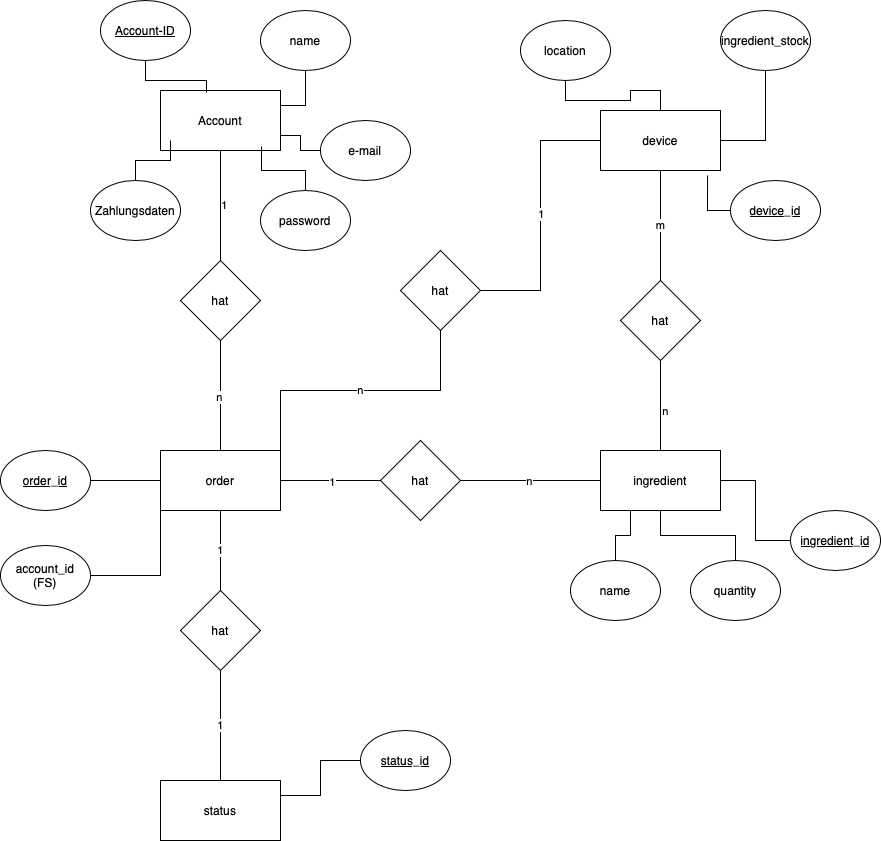

The diagram above was exported from draw.io. Its source (the exported page's mxGraphModel, read from the mxfile embedded in the PNG):
<mxGraphModel dx="1781" dy="527" grid="1" gridSize="10" guides="1" tooltips="1" connect="1" arrows="1" fold="1" page="1" pageScale="1" pageWidth="827" pageHeight="1169" math="0" shadow="0">
  <root>
    <mxCell id="0" />
    <mxCell id="1" parent="0" />
    <mxCell id="bUs_kkfiY3RtIYZjpSvf-41" style="edgeStyle=orthogonalEdgeStyle;rounded=0;orthogonalLoop=1;jettySize=auto;html=1;exitX=1;exitY=0.25;exitDx=0;exitDy=0;endArrow=none;endFill=0;" edge="1" parent="1" source="bUs_kkfiY3RtIYZjpSvf-1" target="bUs_kkfiY3RtIYZjpSvf-40">
      <mxGeometry relative="1" as="geometry" />
    </mxCell>
    <mxCell id="bUs_kkfiY3RtIYZjpSvf-1" value="status" style="rounded=0;whiteSpace=wrap;html=1;" vertex="1" parent="1">
      <mxGeometry x="80" y="790" width="120" height="60" as="geometry" />
    </mxCell>
    <mxCell id="bUs_kkfiY3RtIYZjpSvf-28" value="m" style="edgeStyle=orthogonalEdgeStyle;rounded=0;orthogonalLoop=1;jettySize=auto;html=1;endArrow=none;endFill=0;" edge="1" parent="1" source="bUs_kkfiY3RtIYZjpSvf-2" target="bUs_kkfiY3RtIYZjpSvf-27">
      <mxGeometry relative="1" as="geometry" />
    </mxCell>
    <mxCell id="bUs_kkfiY3RtIYZjpSvf-2" value="device" style="rounded=0;whiteSpace=wrap;html=1;" vertex="1" parent="1">
      <mxGeometry x="520" y="120" width="120" height="60" as="geometry" />
    </mxCell>
    <mxCell id="bUs_kkfiY3RtIYZjpSvf-3" value="ingredient" style="rounded=0;whiteSpace=wrap;html=1;" vertex="1" parent="1">
      <mxGeometry x="520" y="460" width="120" height="60" as="geometry" />
    </mxCell>
    <mxCell id="bUs_kkfiY3RtIYZjpSvf-18" style="edgeStyle=orthogonalEdgeStyle;rounded=0;orthogonalLoop=1;jettySize=auto;html=1;entryX=0.5;entryY=0;entryDx=0;entryDy=0;endArrow=none;endFill=0;" edge="1" parent="1" source="bUs_kkfiY3RtIYZjpSvf-4" target="bUs_kkfiY3RtIYZjpSvf-17">
      <mxGeometry relative="1" as="geometry" />
    </mxCell>
    <mxCell id="bUs_kkfiY3RtIYZjpSvf-21" value="1" style="edgeLabel;html=1;align=center;verticalAlign=middle;resizable=0;points=[];" vertex="1" connectable="0" parent="bUs_kkfiY3RtIYZjpSvf-18">
      <mxGeometry x="-0.0222" y="3" relative="1" as="geometry">
        <mxPoint as="offset" />
      </mxGeometry>
    </mxCell>
    <mxCell id="bUs_kkfiY3RtIYZjpSvf-4" value="Account" style="rounded=0;whiteSpace=wrap;html=1;" vertex="1" parent="1">
      <mxGeometry x="80" y="100" width="120" height="60" as="geometry" />
    </mxCell>
    <mxCell id="bUs_kkfiY3RtIYZjpSvf-23" style="edgeStyle=orthogonalEdgeStyle;rounded=0;orthogonalLoop=1;jettySize=auto;html=1;entryX=0;entryY=0.5;entryDx=0;entryDy=0;endArrow=none;endFill=0;" edge="1" parent="1" source="bUs_kkfiY3RtIYZjpSvf-5" target="bUs_kkfiY3RtIYZjpSvf-22">
      <mxGeometry relative="1" as="geometry" />
    </mxCell>
    <mxCell id="bUs_kkfiY3RtIYZjpSvf-26" value="1" style="edgeLabel;html=1;align=center;verticalAlign=middle;resizable=0;points=[];" vertex="1" connectable="0" parent="bUs_kkfiY3RtIYZjpSvf-23">
      <mxGeometry x="0.0286" y="-1" relative="1" as="geometry">
        <mxPoint as="offset" />
      </mxGeometry>
    </mxCell>
    <mxCell id="bUs_kkfiY3RtIYZjpSvf-32" value="1" style="edgeStyle=orthogonalEdgeStyle;rounded=0;orthogonalLoop=1;jettySize=auto;html=1;exitX=0.5;exitY=1;exitDx=0;exitDy=0;endArrow=none;endFill=0;" edge="1" parent="1" source="bUs_kkfiY3RtIYZjpSvf-5" target="bUs_kkfiY3RtIYZjpSvf-31">
      <mxGeometry relative="1" as="geometry" />
    </mxCell>
    <mxCell id="bUs_kkfiY3RtIYZjpSvf-43" value="" style="edgeStyle=orthogonalEdgeStyle;rounded=0;orthogonalLoop=1;jettySize=auto;html=1;endArrow=none;endFill=0;" edge="1" parent="1" source="bUs_kkfiY3RtIYZjpSvf-5" target="bUs_kkfiY3RtIYZjpSvf-42">
      <mxGeometry relative="1" as="geometry" />
    </mxCell>
    <mxCell id="bUs_kkfiY3RtIYZjpSvf-48" value="n" style="edgeStyle=orthogonalEdgeStyle;rounded=0;orthogonalLoop=1;jettySize=auto;html=1;exitX=1;exitY=0;exitDx=0;exitDy=0;endArrow=none;endFill=0;" edge="1" parent="1" source="bUs_kkfiY3RtIYZjpSvf-5" target="bUs_kkfiY3RtIYZjpSvf-47">
      <mxGeometry relative="1" as="geometry" />
    </mxCell>
    <mxCell id="bUs_kkfiY3RtIYZjpSvf-5" value="order" style="rounded=0;whiteSpace=wrap;html=1;" vertex="1" parent="1">
      <mxGeometry x="80" y="460" width="120" height="60" as="geometry" />
    </mxCell>
    <mxCell id="bUs_kkfiY3RtIYZjpSvf-6" value="&lt;u&gt;Account-ID&lt;/u&gt;" style="ellipse;whiteSpace=wrap;html=1;" vertex="1" parent="1">
      <mxGeometry x="20" y="10" width="90" height="60" as="geometry" />
    </mxCell>
    <mxCell id="bUs_kkfiY3RtIYZjpSvf-16" style="edgeStyle=orthogonalEdgeStyle;rounded=0;orthogonalLoop=1;jettySize=auto;html=1;entryX=1;entryY=0.75;entryDx=0;entryDy=0;endArrow=none;endFill=0;" edge="1" parent="1" source="bUs_kkfiY3RtIYZjpSvf-8" target="bUs_kkfiY3RtIYZjpSvf-4">
      <mxGeometry relative="1" as="geometry" />
    </mxCell>
    <mxCell id="bUs_kkfiY3RtIYZjpSvf-8" value="e-mail" style="ellipse;whiteSpace=wrap;html=1;" vertex="1" parent="1">
      <mxGeometry x="240" y="130" width="90" height="60" as="geometry" />
    </mxCell>
    <mxCell id="bUs_kkfiY3RtIYZjpSvf-9" value="Zahlungsdaten" style="ellipse;whiteSpace=wrap;html=1;" vertex="1" parent="1">
      <mxGeometry x="10" y="190" width="90" height="60" as="geometry" />
    </mxCell>
    <mxCell id="bUs_kkfiY3RtIYZjpSvf-15" style="edgeStyle=orthogonalEdgeStyle;rounded=0;orthogonalLoop=1;jettySize=auto;html=1;entryX=1;entryY=0.25;entryDx=0;entryDy=0;endArrow=none;endFill=0;" edge="1" parent="1" source="bUs_kkfiY3RtIYZjpSvf-10" target="bUs_kkfiY3RtIYZjpSvf-4">
      <mxGeometry relative="1" as="geometry" />
    </mxCell>
    <mxCell id="bUs_kkfiY3RtIYZjpSvf-10" value="name" style="ellipse;whiteSpace=wrap;html=1;" vertex="1" parent="1">
      <mxGeometry x="180" y="20" width="90" height="60" as="geometry" />
    </mxCell>
    <mxCell id="bUs_kkfiY3RtIYZjpSvf-13" style="edgeStyle=orthogonalEdgeStyle;rounded=0;orthogonalLoop=1;jettySize=auto;html=1;entryX=0.083;entryY=0.833;entryDx=0;entryDy=0;entryPerimeter=0;curved=0;endArrow=none;endFill=0;" edge="1" parent="1" source="bUs_kkfiY3RtIYZjpSvf-9" target="bUs_kkfiY3RtIYZjpSvf-4">
      <mxGeometry relative="1" as="geometry" />
    </mxCell>
    <mxCell id="bUs_kkfiY3RtIYZjpSvf-14" style="edgeStyle=orthogonalEdgeStyle;rounded=0;orthogonalLoop=1;jettySize=auto;html=1;entryX=0.383;entryY=0.033;entryDx=0;entryDy=0;entryPerimeter=0;endArrow=none;endFill=0;" edge="1" parent="1" source="bUs_kkfiY3RtIYZjpSvf-6" target="bUs_kkfiY3RtIYZjpSvf-4">
      <mxGeometry relative="1" as="geometry" />
    </mxCell>
    <mxCell id="bUs_kkfiY3RtIYZjpSvf-19" value="" style="edgeStyle=orthogonalEdgeStyle;rounded=0;orthogonalLoop=1;jettySize=auto;html=1;endArrow=none;endFill=0;" edge="1" parent="1" source="bUs_kkfiY3RtIYZjpSvf-17" target="bUs_kkfiY3RtIYZjpSvf-5">
      <mxGeometry relative="1" as="geometry" />
    </mxCell>
    <mxCell id="bUs_kkfiY3RtIYZjpSvf-20" value="n" style="edgeLabel;html=1;align=center;verticalAlign=middle;resizable=0;points=[];" vertex="1" connectable="0" parent="bUs_kkfiY3RtIYZjpSvf-19">
      <mxGeometry x="0.025" y="-2" relative="1" as="geometry">
        <mxPoint as="offset" />
      </mxGeometry>
    </mxCell>
    <mxCell id="bUs_kkfiY3RtIYZjpSvf-17" value="hat" style="rhombus;whiteSpace=wrap;html=1;" vertex="1" parent="1">
      <mxGeometry x="100" y="270" width="80" height="80" as="geometry" />
    </mxCell>
    <mxCell id="bUs_kkfiY3RtIYZjpSvf-24" style="edgeStyle=orthogonalEdgeStyle;rounded=0;orthogonalLoop=1;jettySize=auto;html=1;endArrow=none;endFill=0;" edge="1" parent="1" source="bUs_kkfiY3RtIYZjpSvf-22" target="bUs_kkfiY3RtIYZjpSvf-3">
      <mxGeometry relative="1" as="geometry" />
    </mxCell>
    <mxCell id="bUs_kkfiY3RtIYZjpSvf-25" value="n" style="edgeLabel;html=1;align=center;verticalAlign=middle;resizable=0;points=[];" vertex="1" connectable="0" parent="bUs_kkfiY3RtIYZjpSvf-24">
      <mxGeometry x="-0.0333" relative="1" as="geometry">
        <mxPoint as="offset" />
      </mxGeometry>
    </mxCell>
    <mxCell id="bUs_kkfiY3RtIYZjpSvf-22" value="hat" style="rhombus;whiteSpace=wrap;html=1;" vertex="1" parent="1">
      <mxGeometry x="300" y="450" width="80" height="80" as="geometry" />
    </mxCell>
    <mxCell id="bUs_kkfiY3RtIYZjpSvf-29" style="edgeStyle=orthogonalEdgeStyle;rounded=0;orthogonalLoop=1;jettySize=auto;html=1;endArrow=none;endFill=0;" edge="1" parent="1" source="bUs_kkfiY3RtIYZjpSvf-27" target="bUs_kkfiY3RtIYZjpSvf-3">
      <mxGeometry relative="1" as="geometry" />
    </mxCell>
    <mxCell id="bUs_kkfiY3RtIYZjpSvf-30" value="n" style="edgeLabel;html=1;align=center;verticalAlign=middle;resizable=0;points=[];" vertex="1" connectable="0" parent="bUs_kkfiY3RtIYZjpSvf-29">
      <mxGeometry x="0.12" y="4" relative="1" as="geometry">
        <mxPoint as="offset" />
      </mxGeometry>
    </mxCell>
    <mxCell id="bUs_kkfiY3RtIYZjpSvf-27" value="hat" style="rhombus;whiteSpace=wrap;html=1;" vertex="1" parent="1">
      <mxGeometry x="540" y="290" width="80" height="80" as="geometry" />
    </mxCell>
    <mxCell id="bUs_kkfiY3RtIYZjpSvf-33" value="1" style="edgeStyle=orthogonalEdgeStyle;rounded=0;orthogonalLoop=1;jettySize=auto;html=1;endArrow=none;endFill=0;" edge="1" parent="1" source="bUs_kkfiY3RtIYZjpSvf-31" target="bUs_kkfiY3RtIYZjpSvf-1">
      <mxGeometry relative="1" as="geometry" />
    </mxCell>
    <mxCell id="bUs_kkfiY3RtIYZjpSvf-31" value="hat" style="rhombus;whiteSpace=wrap;html=1;" vertex="1" parent="1">
      <mxGeometry x="100" y="600" width="80" height="80" as="geometry" />
    </mxCell>
    <mxCell id="bUs_kkfiY3RtIYZjpSvf-37" value="" style="edgeStyle=orthogonalEdgeStyle;rounded=0;orthogonalLoop=1;jettySize=auto;html=1;endArrow=none;endFill=0;" edge="1" parent="1" source="bUs_kkfiY3RtIYZjpSvf-36" target="bUs_kkfiY3RtIYZjpSvf-2">
      <mxGeometry relative="1" as="geometry" />
    </mxCell>
    <mxCell id="bUs_kkfiY3RtIYZjpSvf-36" value="location" style="ellipse;whiteSpace=wrap;html=1;" vertex="1" parent="1">
      <mxGeometry x="440" y="30" width="90" height="60" as="geometry" />
    </mxCell>
    <mxCell id="bUs_kkfiY3RtIYZjpSvf-39" style="edgeStyle=orthogonalEdgeStyle;rounded=0;orthogonalLoop=1;jettySize=auto;html=1;entryX=1;entryY=0.5;entryDx=0;entryDy=0;endArrow=none;endFill=0;" edge="1" parent="1" source="bUs_kkfiY3RtIYZjpSvf-38" target="bUs_kkfiY3RtIYZjpSvf-2">
      <mxGeometry relative="1" as="geometry" />
    </mxCell>
    <mxCell id="bUs_kkfiY3RtIYZjpSvf-38" value="ingredient_stock" style="ellipse;whiteSpace=wrap;html=1;" vertex="1" parent="1">
      <mxGeometry x="640" y="20" width="90" height="60" as="geometry" />
    </mxCell>
    <mxCell id="bUs_kkfiY3RtIYZjpSvf-40" value="&lt;u&gt;status_id&lt;/u&gt;" style="ellipse;whiteSpace=wrap;html=1;" vertex="1" parent="1">
      <mxGeometry x="280" y="740" width="90" height="60" as="geometry" />
    </mxCell>
    <mxCell id="bUs_kkfiY3RtIYZjpSvf-42" value="&lt;u&gt;order_id&lt;/u&gt;" style="ellipse;whiteSpace=wrap;html=1;" vertex="1" parent="1">
      <mxGeometry x="-80" y="460" width="90" height="60" as="geometry" />
    </mxCell>
    <mxCell id="bUs_kkfiY3RtIYZjpSvf-45" style="edgeStyle=orthogonalEdgeStyle;rounded=0;orthogonalLoop=1;jettySize=auto;html=1;exitX=1;exitY=0.5;exitDx=0;exitDy=0;entryX=0;entryY=1;entryDx=0;entryDy=0;endArrow=none;endFill=0;" edge="1" parent="1" source="bUs_kkfiY3RtIYZjpSvf-44" target="bUs_kkfiY3RtIYZjpSvf-5">
      <mxGeometry relative="1" as="geometry" />
    </mxCell>
    <mxCell id="bUs_kkfiY3RtIYZjpSvf-44" value="account_id&lt;div&gt;(FS)&lt;/div&gt;" style="ellipse;whiteSpace=wrap;html=1;" vertex="1" parent="1">
      <mxGeometry x="-80" y="555" width="90" height="60" as="geometry" />
    </mxCell>
    <mxCell id="bUs_kkfiY3RtIYZjpSvf-49" style="edgeStyle=orthogonalEdgeStyle;rounded=0;orthogonalLoop=1;jettySize=auto;html=1;entryX=0;entryY=0.5;entryDx=0;entryDy=0;endArrow=none;endFill=0;" edge="1" parent="1" source="bUs_kkfiY3RtIYZjpSvf-47" target="bUs_kkfiY3RtIYZjpSvf-2">
      <mxGeometry relative="1" as="geometry" />
    </mxCell>
    <mxCell id="bUs_kkfiY3RtIYZjpSvf-50" value="1" style="edgeLabel;html=1;align=center;verticalAlign=middle;resizable=0;points=[];" vertex="1" connectable="0" parent="bUs_kkfiY3RtIYZjpSvf-49">
      <mxGeometry x="0.0148" relative="1" as="geometry">
        <mxPoint as="offset" />
      </mxGeometry>
    </mxCell>
    <mxCell id="bUs_kkfiY3RtIYZjpSvf-47" value="hat" style="rhombus;whiteSpace=wrap;html=1;" vertex="1" parent="1">
      <mxGeometry x="320" y="260" width="80" height="80" as="geometry" />
    </mxCell>
    <mxCell id="bUs_kkfiY3RtIYZjpSvf-51" value="&lt;u&gt;device_id&lt;/u&gt;" style="ellipse;whiteSpace=wrap;html=1;" vertex="1" parent="1">
      <mxGeometry x="650" y="190" width="90" height="60" as="geometry" />
    </mxCell>
    <mxCell id="bUs_kkfiY3RtIYZjpSvf-53" style="edgeStyle=orthogonalEdgeStyle;rounded=0;orthogonalLoop=1;jettySize=auto;html=1;exitX=0;exitY=0.5;exitDx=0;exitDy=0;entryX=0.892;entryY=1.083;entryDx=0;entryDy=0;entryPerimeter=0;endArrow=none;endFill=0;" edge="1" parent="1" source="bUs_kkfiY3RtIYZjpSvf-51" target="bUs_kkfiY3RtIYZjpSvf-2">
      <mxGeometry relative="1" as="geometry" />
    </mxCell>
    <mxCell id="bUs_kkfiY3RtIYZjpSvf-59" style="edgeStyle=orthogonalEdgeStyle;rounded=0;orthogonalLoop=1;jettySize=auto;html=1;entryX=0.25;entryY=1;entryDx=0;entryDy=0;endArrow=none;endFill=0;" edge="1" parent="1" source="bUs_kkfiY3RtIYZjpSvf-54" target="bUs_kkfiY3RtIYZjpSvf-3">
      <mxGeometry relative="1" as="geometry" />
    </mxCell>
    <mxCell id="bUs_kkfiY3RtIYZjpSvf-54" value="name" style="ellipse;whiteSpace=wrap;html=1;" vertex="1" parent="1">
      <mxGeometry x="490" y="570" width="90" height="60" as="geometry" />
    </mxCell>
    <mxCell id="bUs_kkfiY3RtIYZjpSvf-58" style="edgeStyle=orthogonalEdgeStyle;rounded=0;orthogonalLoop=1;jettySize=auto;html=1;endArrow=none;endFill=0;" edge="1" parent="1" source="bUs_kkfiY3RtIYZjpSvf-55" target="bUs_kkfiY3RtIYZjpSvf-3">
      <mxGeometry relative="1" as="geometry" />
    </mxCell>
    <mxCell id="bUs_kkfiY3RtIYZjpSvf-55" value="quantity" style="ellipse;whiteSpace=wrap;html=1;" vertex="1" parent="1">
      <mxGeometry x="610" y="570" width="90" height="60" as="geometry" />
    </mxCell>
    <mxCell id="bUs_kkfiY3RtIYZjpSvf-57" style="edgeStyle=orthogonalEdgeStyle;rounded=0;orthogonalLoop=1;jettySize=auto;html=1;endArrow=none;endFill=0;" edge="1" parent="1" source="bUs_kkfiY3RtIYZjpSvf-56" target="bUs_kkfiY3RtIYZjpSvf-3">
      <mxGeometry relative="1" as="geometry" />
    </mxCell>
    <mxCell id="bUs_kkfiY3RtIYZjpSvf-56" value="&lt;u&gt;ingredient_id&lt;/u&gt;" style="ellipse;whiteSpace=wrap;html=1;" vertex="1" parent="1">
      <mxGeometry x="710" y="520" width="90" height="60" as="geometry" />
    </mxCell>
    <mxCell id="bUs_kkfiY3RtIYZjpSvf-60" value="password" style="ellipse;whiteSpace=wrap;html=1;" vertex="1" parent="1">
      <mxGeometry x="180" y="200" width="90" height="60" as="geometry" />
    </mxCell>
    <mxCell id="bUs_kkfiY3RtIYZjpSvf-61" style="edgeStyle=orthogonalEdgeStyle;rounded=0;orthogonalLoop=1;jettySize=auto;html=1;entryX=0.842;entryY=0.933;entryDx=0;entryDy=0;entryPerimeter=0;endArrow=none;endFill=0;" edge="1" parent="1" source="bUs_kkfiY3RtIYZjpSvf-60" target="bUs_kkfiY3RtIYZjpSvf-4">
      <mxGeometry relative="1" as="geometry" />
    </mxCell>
  </root>
</mxGraphModel>